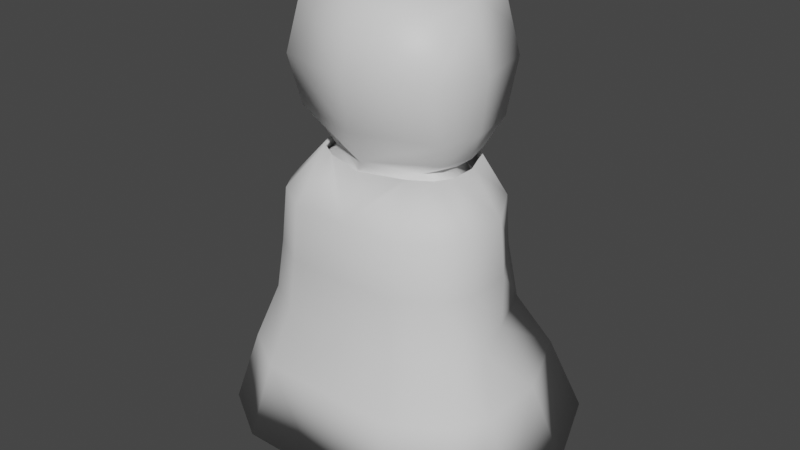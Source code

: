 # Source: Cloak.blend  (saved by Blender 2.90.8; exported with 4.5.12 LTS)
import bpy
from mathutils import Matrix  # noqa: F401  (used for matrix-valued properties, if any)

bpy.ops.wm.read_factory_settings(use_empty=True)
scene = bpy.context.scene
scene.name = 'Scene'

# ---- collections
col_collection = bpy.data.collections.new('Collection'); scene.collection.children.link(col_collection)

# ---- materials (node trees are filled in below, after node groups)
mat_eyes = bpy.data.materials.new('Eyes')
mat_eyes.use_transparent_shadow = False
mat_skin = bpy.data.materials.new('Skin')
mat_skin.use_transparent_shadow = False

# ---- material node trees
mat_eyes.use_nodes = True; mat_eyes.node_tree.nodes.clear()
_N = mat_eyes.node_tree.nodes; _L = mat_eyes.node_tree.links
n0 = _N.new('ShaderNodeBsdfPrincipled'); n0.name = 'Principled BSDF'; n0.location = (10, 300)
n0.distribution = 'GGX'
n0.subsurface_method = 'BURLEY'
n0.inputs[3].default_value = 1.45
n0.inputs[27].default_value = (0.0, 0.0, 0.0, 1.0)
n0.inputs[28].default_value = 1.0
n1 = _N.new('ShaderNodeOutputMaterial'); n1.name = 'Material Output'; n1.location = (300, 300)
_L.new(n0.outputs[0], n1.inputs[0])
n1.is_active_output = True
mat_skin.use_nodes = True; mat_skin.node_tree.nodes.clear()
_N = mat_skin.node_tree.nodes; _L = mat_skin.node_tree.links
n0 = _N.new('ShaderNodeBsdfPrincipled'); n0.name = 'Principled BSDF'; n0.location = (10, 300)
n0.distribution = 'GGX'
n0.subsurface_method = 'BURLEY'
n0.inputs[3].default_value = 1.45
n0.inputs[27].default_value = (0.0, 0.0, 0.0, 1.0)
n0.inputs[28].default_value = 1.0
n1 = _N.new('ShaderNodeOutputMaterial'); n1.name = 'Material Output'; n1.location = (300, 300)
_L.new(n0.outputs[0], n1.inputs[0])
n1.is_active_output = True

# ---- world
world_world = bpy.data.worlds.new('World'); scene.world = world_world
world_world.use_nodes = True; world_world.node_tree.nodes.clear()
_N = world_world.node_tree.nodes; _L = world_world.node_tree.links
n0 = _N.new('ShaderNodeOutputWorld'); n0.name = 'World Output'; n0.location = (300, 300)
n1 = _N.new('ShaderNodeBackground'); n1.name = 'Background'; n1.location = (10, 300)
n1.inputs[0].default_value = (0.05088, 0.05088, 0.05088, 1.0)
_L.new(n1.outputs[0], n0.inputs[0])
n0.is_active_output = True
world_world.color = (0.05088, 0.05088, 0.05088)
world_world.use_sun_shadow = False
world_world.sun_shadow_jitter_overblur = 0.0

# ---- meshes
me_cube_001 = bpy.data.meshes.new('Cube.001')
me_cube_001.from_pydata([(0.2866, 0.25, 0.5059), (-0.2483, 0.5466, 0.5945), (-0.3306, 0.5089, 1.417), (-0.1471, 0.4271, 2.068), (0.09886, 0.4979, 0.05488), (0.01573, 0.4974, 0.01873), (0.3432, 0.5089, 1.417), (0.2189, 0.4271, 2.068), (-0.3801, 0.0, 0.7371), (-0.1116, 0.4995, 0.04086), (-0.3384, 0.0, 2.045), (-0.2223, 0.4254, 1.912), (0.0, 0.6407, 0.7441), (0.0338, 0.4796, 2.068), (0.2727, 0.3316, 1.837), (0.3579, 0.0, 0.7371), (0.3921, 0.0, 2.028), (0.01459, 0.6014, 0.05878), (-0.3489, 0.4091, 0.5945), (0.3266, 0.4344, 0.5945), (0.0, 0.0, 0.698), (0.01459, 0.3934, 0.05878), (0.4376, 0.0, 1.595), (-1.415e-09, 0.5274, 1.881), (-0.4964, 0.0, 1.595), (-0.3367, 0.25, 0.5059), (0.2761, 0.5719, 0.5945), (0.006314, 0.594, 1.417), (0.4387, 0.0, 0.9305), (0.3248, 0.4197, 1.665), (-0.5071, 0.0, 1.095), (-0.3122, 0.4197, 1.665), (0.2306, 0.5743, 1.656), (-0.2196, 0.5253, 1.656), (0.01434, 0.2869, 0.2894), (0.21, 0.4707, 0.2913), (0.01434, 0.6566, 0.3333), (-0.2402, 0.4676, 0.3186), (0.4597, 0.0, 1.345), (0.3459, 0.0, 1.912), (0.1845, 0.3123, 2.004), (-4.013e-05, 0.4031, 2.012), (-0.1764, 0.3123, 2.004), (-0.3655, 0.0, 1.912), (-0.5107, 0.0, 1.345), (-0.1563, 0.5718, 1.521), (-0.1593, 0.5229, 1.752), (0.1643, 0.5718, 1.752), (0.1673, 0.5718, 1.521), (0.004216, 0.5743, 1.647), (-0.2604, 0.4937, 2.235), (-0.2889, 0.4491, 2.899), (0.3216, 0.4937, 2.235), (0.3501, 0.4491, 2.899), (-0.4181, 0.0, 2.238), (-0.3608, 0.0, 2.951), (-0.3608, 0.501, 2.559), (0.03062, 0.534, 2.22), (0.03062, 0.4786, 2.951), (0.422, 0.501, 2.559), (0.51, 0.0, 2.238), (0.422, 0.0, 2.951), (0.03062, 0.0, 3.025), (0.5323, 0.0, 2.559), (0.03062, 0.5769, 2.559), (-0.4711, 0.0, 2.559), (-0.4672, 0.0, 1.748), (0.4365, 0.0, 2.13), (0.4772, 0.2505, 2.559), (0.4772, 0.0, 2.755), (0.3861, 0.4751, 2.729), (0.3861, 0.2246, 2.925), (0.4772, 0.1253, 2.657), (0.4316, 0.3628, 2.644), (0.3861, 0.3498, 2.827), (0.4316, 0.1123, 2.84), (0.4597, 0.0913, 2.75), (0.398, 0.228, 2.877), (0.4652, 0.2471, 2.607), (0.4036, 0.3838, 2.734)], [], [(9, 17, 5), (19, 26, 6), (20, 8, 25), (19, 15, 0), (17, 4, 5), (2, 12, 1), (6, 28, 19), (4, 21, 5), (21, 9, 5), (12, 6, 26), (18, 2, 1), (28, 15, 19), (8, 30, 18), (18, 30, 2), (10, 3, 42, 43), (24, 66, 11), (24, 11, 31, 44), (44, 31, 2, 30), (39, 40, 7, 16), (38, 28, 6, 29), (2, 27, 12), (6, 12, 27), (45, 2, 33), (23, 11, 42, 41), (13, 7, 40, 41), (3, 13, 41, 42), (36, 37, 1), (25, 37, 34), (0, 34, 35), (20, 34, 0), (20, 25, 34), (18, 37, 25), (1, 37, 18), (1, 12, 36), (26, 36, 12), (35, 36, 26), (19, 35, 26), (19, 0, 35), (17, 36, 4), (21, 34, 9), (21, 4, 34), (35, 34, 4), (35, 4, 36), (17, 9, 36), (37, 36, 9), (37, 9, 34), (27, 49, 48), (23, 14, 47), (38, 29, 22), (29, 6, 32), (32, 6, 48), (23, 46, 11), (49, 32, 48), (33, 11, 46), (27, 2, 45), (14, 22, 29), (11, 33, 31), (31, 33, 2), (46, 49, 33), (49, 47, 32), (47, 49, 23), (49, 46, 23), (6, 27, 48), (49, 27, 45), (49, 45, 33), (65, 55, 51, 56), (70, 64, 58), (71, 58, 62), (58, 51, 55, 62), (67, 7, 52), (13, 57, 52, 7), (70, 59, 64), (57, 64, 59, 52), (50, 56, 64, 57), (56, 51, 58, 64), (54, 65, 56, 50), (3, 50, 57, 13), (10, 54, 50, 3), (20, 0, 15), (25, 8, 18), (66, 43, 11), (11, 43, 42), (16, 7, 67), (60, 67, 52), (22, 14, 39), (40, 39, 14), (41, 14, 23), (40, 14, 41), (32, 47, 29), (14, 29, 47), (58, 53, 70), (71, 62, 61), (58, 71, 53), (52, 59, 63, 60), (69, 63, 72), (69, 72, 76), (75, 69, 76), (69, 75, 61), (75, 77, 71), (71, 61, 75), (71, 77, 74), (71, 74, 53), (70, 53, 74), (74, 79, 70), (70, 79, 73), (70, 73, 59), (68, 59, 73), (73, 78, 68), (72, 68, 78), (68, 72, 63), (75, 76, 72, 78, 73, 79, 74, 77)])
me_cube_001.polygons.foreach_set('use_smooth', [True] * 111)
me_cube_001.polygons.foreach_set('material_index', [1, 1, 1, 1, 1, 1, 1, 1, 1, 1, 1, 1, 1, 1, 1, 1, 1, 1, 1, 1, 1, 1, 1, 1, 1, 1, 1, 1, 1, 1, 1, 1, 1, 1, 1, 1, 1, 1, 1, 1, 1, 1, 1, 1, 1, 1, 1, 1, 1, 1, 1, 1, 1, 1, 1, 1, 1, 1, 1, 1, 1, 1, 1, 1, 1, 1, 1, 1, 1, 1, 1, 1, 1, 1, 1, 1, 1, 1, 1, 1, 1, 1, 1, 1, 1, 1, 1, 1, 1, 1, 1, 1, 1, 1, 1, 1, 1, 1, 1, 1, 1, 1, 1, 1, 1, 1, 1, 1, 1, 1, 0])
_uv = me_cube_001.uv_layers.new(name='UVMap')
_uv.uv.foreach_set('vector', [0.375, 0.1875, 0.375, 0.2812, 0.375, 0.1875, 0.375, 0.5625, 0.375, 0.4688, 0.375, 0.5, 0.0, 0.0, 0.0, 0.0, 0.0, 0.0, 0.375, 0.5625, 0.375, 0.625, 0.0, 0.0, 0.375, 0.375, 0.375, 0.4688, 0.375, 0.375, 0.375, 0.25, 0.375, 0.375, 0.375, 0.2812, 0.375, 0.5, 0.0, 0.0, 0.375, 0.5625, 0.375, 0.5625, 0.1875, 0.2812, 0.375, 0.5625, 0.0, 0.0, 0.1875, 0.09375, 0.0, 0.0, 0.375, 0.375, 0.375, 0.5, 0.375, 0.4688, 0.375, 0.1875, 0.375, 0.25, 0.375, 0.2812, 0.0, 0.0, 0.375, 0.625, 0.375, 0.5625, 0.375, 0.125, 0.0, 0.0, 0.375, 0.1875, 0.375, 0.1875, 0.0, 0.0, 0.375, 0.25, 0.0, 0.0, 0.0, 0.0, 0.0, 0.0, 0.0, 0.0, 0.0, 0.0, 0.0, 0.0, 0.0, 0.0, 0.0, 0.0, 0.0, 0.0, 0.0, 0.0, 0.0, 0.0, 0.0, 0.0, 0.0, 0.0, 0.375, 0.25, 0.0, 0.0, 0.0, 0.0, 0.0, 0.0, 0.0, 0.0, 0.0, 0.0, 0.0, 0.0, 0.0, 0.0, 0.375, 0.5, 0.0, 0.0, 0.0, 0.0, 0.0, 0.0, 0.375, 0.375, 0.0, 0.0, 0.375, 0.375, 0.0, 0.0, 0.0, 0.0, 0.0, 0.0, 0.0, 0.0, 0.0, 0.0, 0.0, 0.0, 0.0, 0.0, 0.0, 0.0, 0.0, 0.0, 0.0, 0.0, 0.0, 0.0, 0.0, 0.0, 0.0, 0.0, 0.0, 0.0, 0.0, 0.0, 0.0, 0.0, 0.0, 0.0, 0.0, 0.0, 0.0, 0.0, 0.0, 0.0, 0.0, 0.0, 0.0, 0.0, 0.0, 0.0, 0.0, 0.0, 0.0, 0.0, 0.0, 0.0, 0.0, 0.0, 0.0, 0.0, 0.0, 0.0, 0.0, 0.0, 0.0, 0.0, 0.375, 0.1875, 0.0, 0.0, 0.0, 0.0, 0.0, 0.0, 0.0, 0.0, 0.375, 0.1875, 0.0, 0.0, 0.375, 0.375, 0.0, 0.0, 0.375, 0.4688, 0.0, 0.0, 0.375, 0.375, 0.0, 0.0, 0.0, 0.0, 0.375, 0.4688, 0.375, 0.5625, 0.0, 0.0, 0.375, 0.4688, 0.375, 0.5625, 0.0, 0.0, 0.0, 0.0, 0.375, 0.375, 0.0, 0.0, 0.375, 0.4688, 0.0, 0.0, 0.0, 0.0, 0.1875, 0.09375, 0.0, 0.0, 0.375, 0.5625, 0.0, 0.0, 0.0, 0.0, 0.0, 0.0, 0.375, 0.5625, 0.0, 0.0, 0.375, 0.4688, 0.0, 0.0, 0.375, 0.375, 0.375, 0.1875, 0.0, 0.0, 0.0, 0.0, 0.0, 0.0, 0.375, 0.1875, 0.0, 0.0, 0.1875, 0.09375, 0.0, 0.0, 0.0, 0.0, 0.0, 0.0, 0.0, 0.0, 0.0, 0.0, 0.0, 0.0, 0.0, 0.0, 0.0, 0.0, 0.0, 0.0, 0.0, 0.0, 0.0, 0.0, 0.375, 0.5, 0.0, 0.0, 0.0, 0.0, 0.0, 0.0, 0.0, 0.0, 0.0, 0.0, 0.0, 0.0, 0.0, 0.0, 0.0, 0.0, 0.0, 0.0, 0.0, 0.0, 0.0, 0.0, 0.0, 0.0, 0.0, 0.0, 0.0, 0.0, 0.0, 0.0, 0.0, 0.0, 0.0, 0.0, 0.0, 0.0, 0.0, 0.0, 0.0, 0.0, 0.0, 0.0, 0.0, 0.0, 0.0, 0.0, 0.0, 0.0, 0.375, 0.25, 0.0, 0.0, 0.0, 0.0, 0.0, 0.0, 0.0, 0.0, 0.0, 0.0, 0.0, 0.0, 0.0, 0.0, 0.0, 0.0, 0.0, 0.0, 0.0, 0.0, 0.0, 0.0, 0.0, 0.0, 0.0, 0.0, 0.0, 0.0, 0.0, 0.0, 0.0, 0.0, 0.0, 0.0, 0.0, 0.0, 0.0, 0.0, 0.0, 0.0, 0.0, 0.0, 0.5, 0.125, 0.625, 0.125, 0.625, 0.25, 0.5, 0.25, 0.0, 0.0, 0.5, 0.375, 0.625, 0.375, 0.0, 0.0, 0.75, 0.5, 0.75, 0.625, 0.75, 0.5, 0.875, 0.5, 0.875, 0.625, 0.75, 0.625, 0.0, 0.0, 0.0, 0.0, 0.375, 0.5, 0.0, 0.0, 0.375, 0.375, 0.375, 0.5, 0.0, 0.0, 0.0, 0.0, 0.5, 0.5, 0.5, 0.375, 0.375, 0.375, 0.5, 0.375, 0.5, 0.5, 0.375, 0.5, 0.375, 0.25, 0.5, 0.25, 0.5, 0.375, 0.375, 0.375, 0.5, 0.25, 0.625, 0.25, 0.625, 0.375, 0.5, 0.375, 0.375, 0.125, 0.5, 0.125, 0.5, 0.25, 0.375, 0.25, 0.0, 0.0, 0.375, 0.25, 0.375, 0.375, 0.0, 0.0, 0.0, 0.0, 0.375, 0.125, 0.375, 0.25, 0.0, 0.0, 0.0, 0.0, 0.0, 0.0, 0.375, 0.625, 0.0, 0.0, 0.0, 0.0, 0.375, 0.1875, 0.0, 0.0, 0.0, 0.0, 0.0, 0.0, 0.0, 0.0, 0.0, 0.0, 0.0, 0.0, 0.0, 0.0, 0.0, 0.0, 0.0, 0.0, 0.375, 0.625, 0.0, 0.0, 0.375, 0.5, 0.0, 0.0, 0.0, 0.0, 0.0, 0.0, 0.0, 0.0, 0.0, 0.0, 0.0, 0.0, 0.0, 0.0, 0.0, 0.0, 0.0, 0.0, 0.0, 0.0, 0.0, 0.0, 0.0, 0.0, 0.0, 0.0, 0.0, 0.0, 0.0, 0.0, 0.0, 0.0, 0.0, 0.0, 0.0, 0.0, 0.625, 0.375, 0.625, 0.5, 0.0, 0.0, 0.0, 0.0, 0.75, 0.625, 0.0, 0.0, 0.75, 0.5, 0.0, 0.0, 0.625, 0.5, 0.375, 0.5, 0.5, 0.5, 0.0, 0.0, 0.375, 0.625, 0.0, 0.0, 0.0, 0.0, 0.0, 0.0, 0.0, 0.0, 0.0, 0.0, 0.0, 0.0, 0.0, 0.0, 0.0, 0.0, 0.0, 0.0, 0.0, 0.0, 0.0, 0.0, 0.0, 0.0, 0.0, 0.0, 0.0, 0.0, 0.0, 0.0, 0.0, 0.0, 0.0, 0.0, 0.0, 0.0, 0.0, 0.0, 0.0, 0.0, 0.0, 0.0, 0.0, 0.0, 0.0, 0.0, 0.625, 0.5, 0.0, 0.0, 0.625, 0.5, 0.0, 0.0, 0.0, 0.0, 0.0, 0.0, 0.0, 0.0, 0.0, 0.0, 0.0, 0.0, 0.0, 0.0, 0.0, 0.0, 0.0, 0.0, 0.5, 0.5, 0.0, 0.0, 0.5, 0.5, 0.0, 0.0, 0.0, 0.0, 0.0, 0.0, 0.0, 0.0, 0.0, 0.0, 0.0, 0.0, 0.0, 0.0, 0.0, 0.0, 0.0, 0.0, 0.0, 0.0, 0.0, 0.0, 0.0, 0.0, 0.0, 0.0, 0.0, 0.0, 0.0, 0.0, 0.0, 0.0, 0.0, 0.0, 0.0, 0.0])
me_cube_001.materials.append(mat_eyes)
me_cube_001.materials.append(mat_skin)
me_cube_001.use_remesh_fix_poles = True
me_cube_001.use_remesh_preserve_attributes = False
me_cube_001.use_mirror_vertex_groups = False
me_cube_001.update()
me_plane = bpy.data.meshes.new('Plane')
me_plane.from_pydata([(1.129, 1.326, -0.8311), (0.6004, 3.278, -0.3838), (0.0, 1.326, -1.115), (0.8798, 2.359, -0.6743), (0.0, 3.278, -0.642), (0.0, 2.359, -0.8948), (0.6699, 1.326, -1.115), (0.8442, 2.876, -0.6434), (0.9796, 1.842, -0.6718), (0.4062, 3.278, -0.5043), (0.0, 2.876, -0.8424), (0.0, 1.842, -0.9172), (0.5246, 2.359, -0.8948), (0.5842, 1.842, -0.9172), (0.5236, 2.876, -0.8424), (1.33, 1.326, -0.5071), (0.6858, 3.278, -0.2462), (1.036, 2.359, -0.4226), (0.9851, 2.876, -0.4162), (1.153, 1.842, -0.3915), (1.33, 1.326, 0.1252), (0.6858, 3.278, 0.02239), (1.017, 2.359, 0.05476), (0.9851, 2.876, 0.02709), (1.017, 1.842, 0.05476), (1.058, 1.326, 0.8292), (0.5701, 3.278, 0.3214), (0.6869, 2.359, 0.5918), (0.7309, 2.876, 0.4726), (0.8095, 1.842, 0.5918), (0.4017, 3.278, 0.4082), (0.8068, 0.579, -1.268), (0.0, 0.579, -1.268), (1.361, 0.579, -0.9257), (0.428, 2.876, 0.664), (0.0, 3.278, 0.4735), (0.0, 3.234, 0.4941), (1.604, 0.579, -0.5346), (1.604, 0.579, 0.2285), (1.275, 0.579, 1.078), (1.17, 1.296, -0.8517), (0.6174, 3.303, -0.392), (0.0, 1.296, -1.146), (0.911, 2.366, -0.6893), (0.0, 3.309, -0.6573), (0.0, 2.366, -0.9177), (0.6934, 1.296, -1.146), (0.8723, 2.9, -0.6572), (1.014, 1.831, -0.6866), (0.4162, 3.303, -0.5169), (0.0, 2.9, -0.8634), (0.0, 1.831, -0.941), (0.5429, 2.366, -0.9177), (0.6046, 1.831, -0.941), (0.5401, 2.9, -0.8634), (1.378, 1.296, -0.5159), (0.706, 3.303, -0.2493), (1.073, 2.366, -0.4284), (1.018, 2.9, -0.4217), (1.195, 1.831, -0.3962), (1.378, 1.296, 0.1394), (0.706, 3.303, 0.029), (1.054, 2.366, 0.06635), (1.018, 2.9, 0.03774), (1.054, 1.831, 0.06635), (1.096, 1.296, 0.8689), (0.586, 3.303, 0.3389), (0.7128, 2.366, 0.6229), (0.7572, 2.9, 0.5012), (0.8381, 1.831, 0.6229), (0.4115, 3.303, 0.4289), (0.8353, 0.5212, -1.305), (0.0, 0.5212, -1.305), (1.41, 0.5212, -0.9498), (0.4442, 2.9, 0.6978), (0.0, 3.309, 0.4988), (0.0, 3.264, 0.5201), (1.662, 0.5212, -0.5445), (1.662, 0.5212, 0.2465), (1.321, 0.5212, 1.127)], [], [(14, 7, 1, 9), (13, 8, 3, 12), (11, 13, 12, 5), (2, 6, 13, 11), (6, 0, 8, 13), (10, 14, 9, 4), (5, 12, 14, 10), (12, 3, 7, 14), (3, 8, 19, 17), (1, 7, 18, 16), (8, 0, 15, 19), (7, 3, 17, 18), (16, 18, 23, 21), (19, 15, 20, 24), (18, 17, 22, 23), (17, 19, 24, 22), (23, 22, 27, 28), (22, 24, 29, 27), (21, 23, 28, 26), (24, 20, 25, 29), (0, 6, 31, 33), (28, 27, 34), (26, 28, 34, 30), (25, 20, 38, 39), (30, 34, 36, 35), (15, 0, 33, 37), (20, 15, 37, 38), (6, 2, 32, 31), (54, 49, 41, 47), (53, 52, 43, 48), (51, 45, 52, 53), (42, 51, 53, 46), (46, 53, 48, 40), (50, 44, 49, 54), (45, 50, 54, 52), (52, 54, 47, 43), (43, 57, 59, 48), (41, 56, 58, 47), (48, 59, 55, 40), (47, 58, 57, 43), (56, 61, 63, 58), (59, 64, 60, 55), (58, 63, 62, 57), (57, 62, 64, 59), (63, 68, 67, 62), (62, 67, 69, 64), (61, 66, 68, 63), (64, 69, 65, 60), (40, 73, 71, 46), (68, 74, 67), (66, 70, 74, 68), (65, 79, 78, 60), (70, 75, 76, 74), (55, 77, 73, 40), (60, 78, 77, 55), (46, 71, 72, 42), (44, 4, 9, 49), (49, 9, 1, 41), (41, 1, 16, 56), (56, 16, 21, 61), (61, 21, 26, 66), (66, 26, 30, 70), (70, 30, 35, 75), (75, 35, 36, 76), (76, 36, 34, 74), (74, 34, 27, 67), (67, 27, 29, 69), (69, 29, 25, 65), (65, 25, 39, 79), (79, 39, 38, 78), (78, 38, 37, 77), (77, 37, 33, 73), (73, 33, 31, 71), (71, 31, 32, 72)])
me_plane.polygons.foreach_set('use_smooth', [True] * 74)
_uv = me_plane.uv_layers.new(name='UVMap')
_uv.uv.foreach_set('vector', [0.75, 0.75, 1.0, 0.75, 1.0, 1.0, 0.75, 1.0, 0.75, 0.25, 1.0, 0.25, 1.0, 0.5, 0.75, 0.5, 0.5, 0.25, 0.75, 0.25, 0.75, 0.5, 0.5, 0.5, 0.5, 0.0, 0.75, 0.0, 0.75, 0.25, 0.5, 0.25, 0.75, 0.0, 1.0, 0.0, 1.0, 0.25, 0.75, 0.25, 0.5, 0.75, 0.75, 0.75, 0.75, 1.0, 0.5, 1.0, 0.5, 0.5, 0.75, 0.5, 0.75, 0.75, 0.5, 0.75, 0.75, 0.5, 1.0, 0.5, 1.0, 0.75, 0.75, 0.75, 1.0, 0.5, 1.0, 0.25, 1.0, 0.25, 1.0, 0.5, 1.0, 1.0, 1.0, 0.75, 1.0, 0.75, 1.0, 1.0, 1.0, 0.25, 1.0, 0.0, 1.0, 0.0, 1.0, 0.25, 1.0, 0.75, 1.0, 0.5, 1.0, 0.5, 1.0, 0.75, 1.0, 1.0, 1.0, 0.75, 1.0, 0.75, 1.0, 1.0, 1.0, 0.25, 1.0, 0.0, 1.0, 0.0, 1.0, 0.25, 1.0, 0.75, 1.0, 0.5, 1.0, 0.5, 1.0, 0.75, 1.0, 0.5, 1.0, 0.25, 1.0, 0.25, 1.0, 0.5, 1.0, 0.75, 1.0, 0.5, 1.0, 0.5, 1.0, 0.75, 1.0, 0.5, 1.0, 0.25, 1.0, 0.25, 1.0, 0.5, 1.0, 1.0, 1.0, 0.75, 1.0, 0.75, 1.0, 1.0, 1.0, 0.25, 1.0, 0.0, 1.0, 0.0, 1.0, 0.25, 1.0, 0.0, 0.75, 0.0, 0.75, 0.0, 1.0, 0.0, 1.0, 0.75, 1.0, 0.5, 1.0, 0.75, 1.0, 1.0, 1.0, 0.75, 1.0, 0.75, 1.0, 1.0, 1.0, 0.0, 1.0, 0.0, 1.0, 0.0, 1.0, 0.0, 1.0, 1.0, 1.0, 0.75, 1.0, 0.75, 1.0, 1.0, 1.0, 0.0, 1.0, 0.0, 1.0, 0.0, 1.0, 0.0, 1.0, 0.0, 1.0, 0.0, 1.0, 0.0, 1.0, 0.0, 0.75, 0.0, 0.5, 0.0, 0.5, 0.0, 0.75, 0.0, 0.75, 0.75, 0.75, 1.0, 1.0, 1.0, 1.0, 0.75, 0.75, 0.25, 0.75, 0.5, 1.0, 0.5, 1.0, 0.25, 0.5, 0.25, 0.5, 0.5, 0.75, 0.5, 0.75, 0.25, 0.5, 0.0, 0.5, 0.25, 0.75, 0.25, 0.75, 0.0, 0.75, 0.0, 0.75, 0.25, 1.0, 0.25, 1.0, 0.0, 0.5, 0.75, 0.5, 1.0, 0.75, 1.0, 0.75, 0.75, 0.5, 0.5, 0.5, 0.75, 0.75, 0.75, 0.75, 0.5, 0.75, 0.5, 0.75, 0.75, 1.0, 0.75, 1.0, 0.5, 1.0, 0.5, 1.0, 0.5, 1.0, 0.25, 1.0, 0.25, 1.0, 1.0, 1.0, 1.0, 1.0, 0.75, 1.0, 0.75, 1.0, 0.25, 1.0, 0.25, 1.0, 0.0, 1.0, 0.0, 1.0, 0.75, 1.0, 0.75, 1.0, 0.5, 1.0, 0.5, 1.0, 1.0, 1.0, 1.0, 1.0, 0.75, 1.0, 0.75, 1.0, 0.25, 1.0, 0.25, 1.0, 0.0, 1.0, 0.0, 1.0, 0.75, 1.0, 0.75, 1.0, 0.5, 1.0, 0.5, 1.0, 0.5, 1.0, 0.5, 1.0, 0.25, 1.0, 0.25, 1.0, 0.75, 1.0, 0.75, 1.0, 0.5, 1.0, 0.5, 1.0, 0.5, 1.0, 0.5, 1.0, 0.25, 1.0, 0.25, 1.0, 1.0, 1.0, 1.0, 1.0, 0.75, 1.0, 0.75, 1.0, 0.25, 1.0, 0.25, 1.0, 0.0, 1.0, 0.0, 1.0, 0.0, 1.0, 0.0, 0.75, 0.0, 0.75, 0.0, 1.0, 0.75, 1.0, 0.75, 1.0, 0.5, 1.0, 1.0, 1.0, 1.0, 1.0, 0.75, 1.0, 0.75, 1.0, 0.0, 1.0, 0.0, 1.0, 0.0, 1.0, 0.0, 1.0, 1.0, 1.0, 1.0, 1.0, 0.75, 1.0, 0.75, 1.0, 0.0, 1.0, 0.0, 1.0, 0.0, 1.0, 0.0, 1.0, 0.0, 1.0, 0.0, 1.0, 0.0, 1.0, 0.0, 0.75, 0.0, 0.75, 0.0, 0.5, 0.0, 0.5, 0.0, 0.5, 1.0, 0.5, 1.0, 0.75, 1.0, 0.75, 1.0, 0.75, 1.0, 0.75, 1.0, 1.0, 1.0, 1.0, 1.0, 1.0, 1.0, 1.0, 1.0, 1.0, 1.0, 1.0, 1.0, 1.0, 1.0, 1.0, 1.0, 1.0, 1.0, 1.0, 1.0, 1.0, 1.0, 1.0, 1.0, 1.0, 1.0, 1.0, 1.0, 1.0, 1.0, 1.0, 1.0, 1.0, 1.0, 1.0, 1.0, 1.0, 1.0, 1.0, 1.0, 1.0, 1.0, 1.0, 1.0, 1.0, 1.0, 1.0, 1.0, 1.0, 0.75, 1.0, 0.75, 1.0, 0.75, 1.0, 0.75, 1.0, 0.75, 1.0, 0.75, 1.0, 0.75, 1.0, 0.75, 1.0, 0.5, 1.0, 0.5, 1.0, 0.5, 1.0, 0.5, 1.0, 0.25, 1.0, 0.25, 1.0, 0.25, 1.0, 0.25, 1.0, 0.0, 1.0, 0.0, 1.0, 0.0, 1.0, 0.0, 1.0, 0.0, 1.0, 0.0, 1.0, 0.0, 1.0, 0.0, 1.0, 0.0, 1.0, 0.0, 1.0, 0.0, 1.0, 0.0, 1.0, 0.0, 1.0, 0.0, 1.0, 0.0, 1.0, 0.0, 1.0, 0.0, 1.0, 0.0, 1.0, 0.0, 1.0, 0.0, 0.75, 0.0, 0.75, 0.0, 0.75, 0.0, 0.75, 0.0, 0.5, 0.0, 0.5, 0.0])
me_plane.use_remesh_fix_poles = True
me_plane.use_remesh_preserve_attributes = False
me_plane.use_mirror_vertex_groups = False
me_plane.update()
me_plane.normals_split_custom_set([tuple(v) for v in zip(*[iter([-0.284, -0.3585, 0.8893, -0.6527, -0.3812, 0.6548, -0.6946, -0.0687, 0.7161, -0.3804, -0.07756, 0.9216, -0.2693, -0.238, 0.9332, -0.688, -0.2694, 0.6739, -0.6958, -0.1102, 0.7098, -0.2626, -0.08428, 0.9612, 0.0, -0.2031, 0.9792, -0.2693, -0.238, 0.9332, -0.2626, -0.08428, 0.9612, 0.0, -0.07203, 0.9974, 0.0, -0.2803, 0.9599, -0.2529, -0.3075, 0.9173, -0.2693, -0.238, 0.9332, 0.0, -0.2031, 0.9792, -0.2529, -0.3075, 0.9173, -0.6572, -0.3393, 0.673, -0.688, -0.2694, 0.6739, -0.2693, -0.238, 0.9332, -0.06244, -0.3444, 0.9367, -0.284, -0.3585, 0.8893, -0.3804, -0.07756, 0.9216, -0.2353, -0.06196, 0.9699, 0.0, -0.07203, 0.9974, -0.2626, -0.08428, 0.9612, -0.284, -0.3585, 0.8893, -0.06244, -0.3444, 0.9367, -0.2626, -0.08428, 0.9612, -0.6958, -0.1102, 0.7098, -0.6527, -0.3812, 0.6548, -0.284, -0.3585, 0.8893, -0.6958, -0.1102, 0.7098, -0.688, -0.2694, 0.6739, -0.9389, -0.2985, 0.1713, -0.964, -0.1193, 0.2375, -0.6946, -0.0687, 0.7161, -0.6527, -0.3812, 0.6548, -0.8937, -0.3659, 0.2596, -0.9638, -0.01404, 0.2663, -0.688, -0.2694, 0.6739, -0.6572, -0.3393, 0.673, -0.8929, -0.3771, 0.2461, -0.9389, -0.2985, 0.1713, -0.6527, -0.3812, 0.6548, -0.6958, -0.1102, 0.7098, -0.964, -0.1193, 0.2375, -0.8937, -0.3659, 0.2596, -0.9638, -0.01404, 0.2663, -0.8937, -0.3659, 0.2596, -0.9177, -0.3219, -0.2326, -0.9761, 0.0474, -0.2122, -0.9389, -0.2985, 0.1713, -0.8929, -0.3771, 0.2461, -0.8896, -0.4163, -0.188, -0.9151, -0.3025, -0.2667, -0.8937, -0.3659, 0.2596, -0.964, -0.1193, 0.2375, -0.9512, -0.09335, -0.2943, -0.9177, -0.3219, -0.2326, -0.964, -0.1193, 0.2375, -0.9389, -0.2985, 0.1713, -0.9151, -0.3025, -0.2667, -0.9512, -0.09335, -0.2943, -0.9177, -0.3219, -0.2326, -0.9512, -0.09335, -0.2943, -0.9684, -0.2475, 0.02954, -0.7001, -0.3065, -0.6449, -0.9512, -0.09335, -0.2943, -0.9151, -0.3025, -0.2667, -0.9525, -0.2907, 0.09052, -0.9684, -0.2475, 0.02954, -0.9761, 0.0474, -0.2122, -0.9177, -0.3219, -0.2326, -0.7001, -0.3065, -0.6449, -0.7388, 0.1112, -0.6646, -0.9151, -0.3025, -0.2667, -0.8896, -0.4163, -0.188, -0.9353, -0.2734, 0.2246, -0.9525, -0.2907, 0.09052, -0.6572, -0.3393, 0.673, -0.2529, -0.3075, 0.9173, -0.2333, -0.4366, 0.8689, -0.605, -0.5028, 0.6174, -0.7001, -0.3065, -0.6449, -0.9684, -0.2475, 0.02954, -0.7863, -0.6146, -0.06321, -0.7388, 0.1112, -0.6646, -0.7001, -0.3065, -0.6449, -0.7863, -0.6146, -0.06321, -0.325, 0.09351, -0.9411, -0.9353, -0.2734, 0.2246, -0.8896, -0.4163, -0.188, -0.8118, -0.5643, -0.1505, -0.9058, -0.3761, 0.1952, -0.325, 0.09351, -0.9411, -0.7863, -0.6146, -0.06321, -0.755, -0.6098, -0.241, -0.6745, 0.05342, -0.7363, -0.8929, -0.3771, 0.2461, -0.6572, -0.3393, 0.673, -0.605, -0.5028, 0.6174, -0.7991, -0.5554, 0.2301, -0.8896, -0.4163, -0.188, -0.8929, -0.3771, 0.2461, -0.7991, -0.5554, 0.2301, -0.8118, -0.5643, -0.1505, -0.2529, -0.3075, 0.9173, 0.0, -0.2803, 0.9599, 6.741e-08, -0.3739, 0.9275, -0.2333, -0.4366, 0.8689, 0.2837, 0.3633, -0.8874, -0.07211, 0.9974, -0.005748, 0.0256, 0.9987, -0.04496, 0.6507, 0.3882, -0.6526, 0.2693, 0.238, -0.9332, 0.2628, 0.08495, -0.9611, 0.6958, 0.1115, -0.7096, 0.688, 0.2694, -0.6739, 0.0, 0.2031, -0.9792, -5.126e-08, 0.0723, -0.9974, 0.2628, 0.08495, -0.9611, 0.2693, 0.238, -0.9332, -4.948e-08, 0.2803, -0.9599, 0.0, 0.2031, -0.9792, 0.2693, 0.238, -0.9332, 0.2529, 0.3075, -0.9173, 0.2529, 0.3075, -0.9173, 0.2693, 0.238, -0.9332, 0.688, 0.2694, -0.6739, 0.6572, 0.3393, -0.673, 0.06345, 0.3479, -0.9354, -0.1158, 0.9866, -0.1146, -0.07211, 0.9974, -0.005748, 0.2837, 0.3633, -0.8874, -5.126e-08, 0.0723, -0.9974, 0.06345, 0.3479, -0.9354, 0.2837, 0.3633, -0.8874, 0.2628, 0.08495, -0.9611, 0.2628, 0.08495, -0.9611, 0.2837, 0.3633, -0.8874, 0.6507, 0.3882, -0.6526, 0.6958, 0.1115, -0.7096, 0.6958, 0.1115, -0.7096, 0.9638, 0.121, -0.2374, 0.9389, 0.2985, -0.1713, 0.688, 0.2694, -0.6739, 0.0256, 0.9987, -0.04496, 0.1143, 0.9933, -0.01759, 0.8906, 0.3744, -0.2583, 0.6507, 0.3882, -0.6526, 0.688, 0.2694, -0.6739, 0.9389, 0.2985, -0.1713, 0.8929, 0.3771, -0.2461, 0.6572, 0.3393, -0.673, 0.6507, 0.3882, -0.6526, 0.8906, 0.3744, -0.2583, 0.9638, 0.121, -0.2374, 0.6958, 0.1115, -0.7096, 0.1143, 0.9933, -0.01759, 0.1105, 0.9919, 0.06251, 0.9146, 0.3319, 0.2308, 0.8906, 0.3744, -0.2583, 0.9389, 0.2985, -0.1713, 0.9153, 0.3022, 0.2665, 0.8896, 0.4163, 0.188, 0.8929, 0.3771, -0.2461, 0.8906, 0.3744, -0.2583, 0.9146, 0.3319, 0.2308, 0.9515, 0.09418, 0.293, 0.9638, 0.121, -0.2374, 0.9638, 0.121, -0.2374, 0.9515, 0.09418, 0.293, 0.9153, 0.3022, 0.2665, 0.9389, 0.2985, -0.1713, 0.9146, 0.3319, 0.2308, 0.6977, 0.3176, 0.6422, 0.1564, -0.1491, 0.9764, 0.9515, 0.09418, 0.293, 0.9515, 0.09418, 0.293, 0.1564, -0.1491, 0.9764, 0.05949, 0.2086, 0.9762, 0.9153, 0.3022, 0.2665, 0.1105, 0.9919, 0.06251, 0.1924, 0.9642, 0.1824, 0.6977, 0.3176, 0.6422, 0.9146, 0.3319, 0.2308, 0.9153, 0.3022, 0.2665, 0.05949, 0.2086, 0.9762, 0.1366, 0.4084, 0.9025, 0.8896, 0.4163, 0.188, 0.6572, 0.3393, -0.673, 0.409, -0.8087, -0.4229, 0.1292, -0.8342, -0.5361, 0.2529, 0.3075, -0.9173, 0.6977, 0.3176, 0.6422, -0.09285, 0.02571, 0.9953, 0.1564, -0.1491, 0.9764, 0.1924, 0.9642, 0.1824, 0.07344, 0.9881, 0.1354, -0.09285, 0.02571, 0.9953, 0.6977, 0.3176, 0.6422, 0.1366, 0.4084, 0.9025, 0.1411, -0.6244, 0.7683, 0.6122, -0.7822, 0.116, 0.8896, 0.4163, 0.188, 0.07344, 0.9881, 0.1354, -0.5094, 0.8532, 0.1123, -0.672, 0.1688, 0.7211, -0.09285, 0.02571, 0.9953, 0.8929, 0.3771, -0.2461, 0.6162, -0.7686, -0.1717, 0.409, -0.8087, -0.4229, 0.6572, 0.3393, -0.673, 0.8896, 0.4163, 0.188, 0.6122, -0.7822, 0.116, 0.6162, -0.7686, -0.1717, 0.8929, 0.3771, -0.2461, 0.2529, 0.3075, -0.9173, 0.1292, -0.8342, -0.5361, 9.456e-08, -0.9275, -0.3739, -4.948e-08, 0.2803, -0.9599, -0.1158, 0.9866, -0.1146, -0.2353, -0.06196, 0.9699, -0.3804, -0.07756, 0.9216, -0.07211, 0.9974, -0.005748, -0.07211, 0.9974, -0.005748, -0.3804, -0.07756, 0.9216, -0.6946, -0.0687, 0.7161, 0.0256, 0.9987, -0.04496, 0.0256, 0.9987, -0.04496, -0.6946, -0.0687, 0.7161, -0.9638, -0.01404, 0.2663, 0.1143, 0.9933, -0.01759, 0.1143, 0.9933, -0.01759, -0.9638, -0.01404, 0.2663, -0.9761, 0.0474, -0.2122, 0.1105, 0.9919, 0.06251, 0.1105, 0.9919, 0.06251, -0.9761, 0.0474, -0.2122, -0.7388, 0.1112, -0.6646, 0.1924, 0.9642, 0.1824, 0.1924, 0.9642, 0.1824, -0.7388, 0.1112, -0.6646, -0.325, 0.09351, -0.9411, 0.07344, 0.9881, 0.1354, 0.07344, 0.9881, 0.1354, -0.325, 0.09351, -0.9411, -0.6745, 0.05342, -0.7363, -0.5094, 0.8532, 0.1123, -0.5094, 0.8532, 0.1123, -0.6745, 0.05342, -0.7363, -0.755, -0.6098, -0.241, -0.672, 0.1688, 0.7211, -0.672, 0.1688, 0.7211, -0.755, -0.6098, -0.241, -0.7863, -0.6146, -0.06321, -0.09285, 0.02571, 0.9953, -0.09285, 0.02571, 0.9953, -0.7863, -0.6146, -0.06321, -0.9684, -0.2475, 0.02954, 0.1564, -0.1491, 0.9764, 0.1564, -0.1491, 0.9764, -0.9684, -0.2475, 0.02954, -0.9525, -0.2907, 0.09052, 0.05949, 0.2086, 0.9762, 0.05949, 0.2086, 0.9762, -0.9525, -0.2907, 0.09052, -0.9353, -0.2734, 0.2246, 0.1366, 0.4084, 0.9025, 0.1366, 0.4084, 0.9025, -0.9353, -0.2734, 0.2246, -0.9058, -0.3761, 0.1952, 0.1411, -0.6244, 0.7683, 0.1411, -0.6244, 0.7683, -0.9058, -0.3761, 0.1952, -0.8118, -0.5643, -0.1505, 0.6122, -0.7822, 0.116, 0.6122, -0.7822, 0.116, -0.8118, -0.5643, -0.1505, -0.7991, -0.5554, 0.2301, 0.6162, -0.7686, -0.1717, 0.6162, -0.7686, -0.1717, -0.7991, -0.5554, 0.2301, -0.605, -0.5028, 0.6174, 0.409, -0.8087, -0.4229, 0.409, -0.8087, -0.4229, -0.605, -0.5028, 0.6174, -0.2333, -0.4366, 0.8689, 0.1292, -0.8342, -0.5361, 0.1292, -0.8342, -0.5361, -0.2333, -0.4366, 0.8689, 6.741e-08, -0.3739, 0.9275, 9.456e-08, -0.9275, -0.3739])] * 3)])
arm_armature = bpy.data.armatures.new('Armature')  # bones are not reproduced

# ---- objects
ob_cube = bpy.data.objects.new('Cube', me_cube_001)
ob_armature = bpy.data.objects.new('Armature', arm_armature)
ob_plane = bpy.data.objects.new('Plane', me_plane)

# ---- transforms, parenting, visibility, modifiers, constraints
ob_cube.parent = ob_armature
ob_cube.matrix_parent_inverse = Matrix(((-4.371e-08, -1.0, 0.0, -0.0), (1.0, -4.371e-08, -0.0, 0.0), (0.0, -0.0, 1.0, -1.21), (-0.0, 0.0, -0.0, 1.0)))
ob_cube.location = (0.0, 0.0, 5.96e-08)
ob_cube.lineart.crease_threshold = 0.0
_vg = ob_cube.vertex_groups.new(name='Hips')
for _i, _w in zip([0, 1, 2, 6, 8, 15, 18, 19, 20, 22, 24, 25, 26, 28, 30, 34, 37, 38, 43, 44, 66], [0.2282, 0.008587, 0.05521, 0.04711, 0.6428, 0.6735, 0.09223, 0.08658, 0.9483, 0.08782, 0.1218, 0.2271, 0.02124, 0.6326, 0.5391, 0.05452, 0.002036, 0.1947, 0.02717, 0.2648, 0.08076]): _vg.add([_i], _w, 'REPLACE')
_vg = ob_cube.vertex_groups.new(name='Spine')
for _i, _w in zip([2, 6, 8, 10, 14, 15, 16, 22, 24, 28, 29, 30, 31, 38, 39, 40, 43, 44, 66, 67], [0.02926, 0.06174, 0.01237, 0.04796, 0.02348, 0.03113, 0.06116, 0.469, 0.3197, 0.1218, 0.05605, 0.1406, 0.03825, 0.49, 0.09776, 0.0006277, 0.1009, 0.3362, 0.2117, 0.02388]): _vg.add([_i], _w, 'REPLACE')
_vg = ob_cube.vertex_groups.new(name='Neck')
for _i, _w in zip([3, 7, 10, 11, 13, 14, 16, 22, 23, 24, 29, 30, 31, 38, 39, 40, 41, 42, 43, 44, 49, 50, 52, 54, 56, 57, 59, 60, 63, 64, 65, 66, 67, 68, 69, 70, 72, 73, 74, 75, 76, 77, 78, 79], [0.2277, 0.2094, 0.449, 0.1429, 0.2116, 0.1333, 0.4402, 0.1275, 0.06324, 0.1483, 0.03817, 0.005461, 0.04268, 0.04865, 0.4944, 0.362, 0.3532, 0.3784, 0.436, 0.06512, 0.03162, 0.1107, 0.1088, 0.2123, 0.04121, 0.1091, 0.03966, 0.1842, 0.07505, 0.02531, 0.07915, 0.2379, 0.2735, 0.05735, 0.03752, 0.01983, 0.04744, 0.03859, 0.009916, 0.01876, 0.0331, 0.01434, 0.04302, 0.02425]): _vg.add([_i], _w, 'REPLACE')
_vg = ob_cube.vertex_groups.new(name='Head')
for _i, _w in zip([3, 7, 10, 11, 13, 14, 16, 22, 23, 24, 29, 31, 39, 40, 41, 42, 43, 44, 49, 50, 51, 52, 53, 54, 55, 56, 57, 58, 59, 60, 61, 62, 63, 64, 65, 66, 67, 68, 69, 70, 71, 72, 73, 74, 75, 76, 77, 78, 79], [0.5567, 0.5998, 0.3281, 0.1009, 0.5807, 0.09046, 0.3557, 0.05486, 0.04966, 0.06305, 0.004423, 0.00522, 0.2011, 0.2988, 0.2835, 0.2764, 0.1865, 0.005771, 0.02483, 0.7952, 0.9646, 0.8019, 0.966, 0.678, 0.9638, 0.9201, 0.7899, 0.9756, 0.9223, 0.7238, 0.9626, 0.9875, 0.8857, 0.9305, 0.8781, 0.1032, 0.5941, 0.904, 0.9241, 0.9442, 0.9643, 0.9141, 0.9241, 0.9542, 0.9442, 0.9292, 0.9492, 0.9191, 0.9392]): _vg.add([_i], _w, 'REPLACE')
_vg = ob_cube.vertex_groups.new(name='Shoulder.L')
for _i, _w in zip([2, 3, 6, 7, 8, 10, 11, 12, 13, 14, 16, 22, 23, 24, 27, 28, 29, 30, 31, 32, 33, 38, 39, 40, 41, 42, 43, 44, 45, 46, 47, 48, 49, 50, 52, 54, 57, 60, 66, 67], [0.6928, 0.1217, 0.6766, 0.1116, 0.006148, 0.08852, 0.5291, 0.0188, 0.08668, 0.5985, 0.09784, 0.189, 0.08677, 0.1852, 0.6896, 0.06922, 0.6543, 0.1166, 0.6514, 0.2714, 0.2542, 0.1584, 0.1432, 0.2129, 0.1152, 0.22, 0.1244, 0.1673, 0.5816, 0.1402, 0.1119, 0.6252, 0.3882, 0.04971, 0.05017, 0.03991, 0.04556, 0.04071, 0.1666, 0.06455]): _vg.add([_i], _w, 'REPLACE')
_vg = ob_cube.vertex_groups.new(name='Arm.L')
for _i, _w in zip([2, 3, 6, 7, 10, 11, 13, 14, 16, 22, 23, 24, 27, 29, 31, 32, 33, 38, 39, 40, 41, 42, 43, 44, 45, 46, 47, 48, 49, 50, 52, 57, 66], [0.1034, 0.07457, 0.1134, 0.06299, 0.01112, 0.2025, 0.1076, 0.1256, 0.008289, 0.04052, 0.7921, 0.03706, 0.1984, 0.1804, 0.1744, 0.6669, 0.6864, 0.01326, 0.02675, 0.09148, 0.2307, 0.08755, 0.02961, 0.01342, 0.3428, 0.8036, 0.842, 0.2955, 0.4953, 0.0131, 0.006657, 0.03891, 0.04193]): _vg.add([_i], _w, 'REPLACE')
_vg = ob_cube.vertex_groups.new(name='Elbow.L')
_vg = ob_cube.vertex_groups.new(name='Shoulder.R')
for _i, _w in zip([10, 24, 43, 44, 66], [0.01051, 0.08356, 0.06229, 0.02267, 0.1304]): _vg.add([_i], _w, 'REPLACE')
_vg = ob_cube.vertex_groups.new(name='Arm.R')
_vg = ob_cube.vertex_groups.new(name='Elbow.R')
_vg = ob_cube.vertex_groups.new(name='Hip.L')
for _i, _w in zip([0, 1, 2, 6, 8, 12, 15, 18, 19, 20, 24, 25, 26, 27, 28, 30, 34, 35, 36, 37, 38, 44, 48, 49], [0.5609, 0.8376, 0.07178, 0.06853, 0.2213, 0.9131, 0.1936, 0.7764, 0.7837, 0.0001594, 0.008986, 0.5634, 0.8228, 0.06754, 0.1218, 0.1086, 0.05487, 0.09672, 0.07142, 0.136, 0.04182, 0.05992, 0.003589, 0.03377]): _vg.add([_i], _w, 'REPLACE')
_vg = ob_cube.vertex_groups.new(name='Leg.L')
for _i, _w in zip([0, 1, 4, 8, 9, 12, 15, 17, 18, 19, 21, 25, 26, 34, 35, 36, 37], [0.1679, 0.1011, 0.06166, 0.05365, 0.04601, 0.01366, 0.0518, 0.08295, 0.0845, 0.08555, 0.09514, 0.1627, 0.1061, 0.8109, 0.7885, 0.8615, 0.7438]): _vg.add([_i], _w, 'REPLACE')
_vg = ob_cube.vertex_groups.new(name='Knee.L')
for _i, _w in zip([4, 5, 9, 17, 21, 34, 35, 36, 37], [0.9294, 0.9848, 0.9429, 0.9085, 0.8914, 0.0771, 0.09073, 0.06045, 0.08899]): _vg.add([_i], _w, 'REPLACE')
_vg = ob_cube.vertex_groups.new(name='Hip.R')
_vg = ob_cube.vertex_groups.new(name='Leg.R')
_vg = ob_cube.vertex_groups.new(name='Knee.R')
_m = ob_cube.modifiers.new('Mirror', 'MIRROR')
_m.use_axis = (False, True, False)
_m.use_clip = True
_m = ob_cube.modifiers.new('Armature', 'ARMATURE')
_m.object = ob_armature
ob_armature.location = (0.0, 0.0, 0.6042)
ob_armature.scale = (0.5, 0.5, 0.5)
ob_armature.lineart.crease_threshold = 0.0
ob_plane.location = (0.0, 0.03169, -0.06922)
ob_plane.rotation_euler = (1.571, -0.0, -3.142)
ob_plane.scale = (0.3219, 0.3219, 0.3219)
ob_plane.color = (0.8, 0.8, 0.8, 1.0)
ob_plane.lineart.crease_threshold = 0.0
_m = ob_plane.modifiers.new('Mirror', 'MIRROR')
_m.use_clip = True

# ---- collection membership
col_collection.objects.link(ob_cube)
col_collection.objects.link(ob_armature)
col_collection.objects.link(ob_plane)

# ---- scene / render settings (as saved in the file)
scene.frame_start = 1; scene.frame_end = 250; scene.frame_set(1)
scene.render.engine = 'BLENDER_EEVEE_NEXT'
scene.cycles.use_denoising = False
scene.cycles.samples = 128
scene.cycles.sampling_pattern = 'TABULATED_SOBOL'
scene.cycles.use_adaptive_sampling = False
scene.cycles.use_light_tree = False
scene.view_settings.view_transform = 'Filmic'
bpy.context.view_layer.update()

# ---- added for rendering (the .blend has no active camera and no usable light): camera, sun
cam_auto = bpy.data.cameras.new('AutoCamera')
cam_auto.lens = 50.0
cam_auto.sensor_width = 36.0
cam_auto.clip_end = 1000.0
ob_auto_camera = bpy.data.objects.new('AutoCamera', cam_auto)
scene.collection.objects.link(ob_auto_camera)
ob_auto_camera.location = (1.85422, -2.22197, 2.24352)
ob_auto_camera.rotation_euler = (1.09748, -7.21219e-08, 0.694738)
scene.camera = ob_auto_camera
light_auto_sun = bpy.data.lights.new('AutoSun', 'SUN')
light_auto_sun.energy = 3.0
light_auto_sun.angle = 0.0523599
ob_auto_sun = bpy.data.objects.new('AutoSun', light_auto_sun)
scene.collection.objects.link(ob_auto_sun)
ob_auto_sun.rotation_euler = (0.872665, 0.174533, 0.523599)
bpy.context.view_layer.update()
